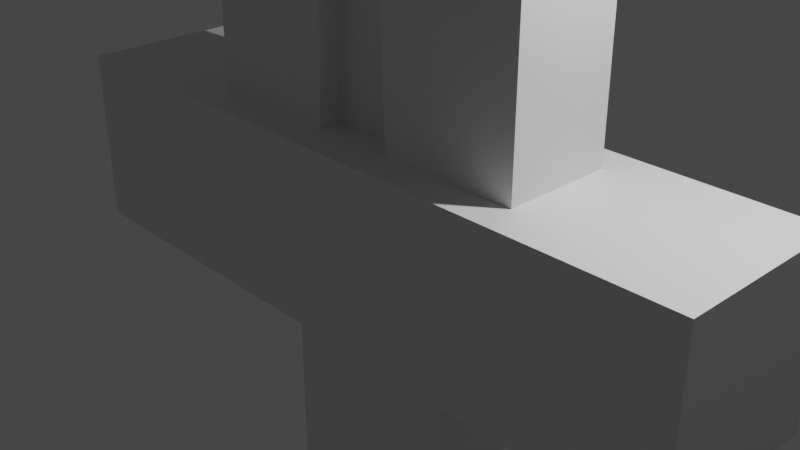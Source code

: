 # Source: SwordPrize.blend  (saved by Blender 3.6.13; exported with 4.5.12 LTS)
import bpy
from mathutils import Matrix  # noqa: F401  (used for matrix-valued properties, if any)

bpy.ops.wm.read_factory_settings(use_empty=True)
scene = bpy.context.scene
scene.name = 'Scene'

# ---- collections
col_collection = bpy.data.collections.new('Collection'); scene.collection.children.link(col_collection)

# ---- materials (node trees are filled in below, after node groups)
mat_material = bpy.data.materials.new('Material')
mat_material.alpha_threshold = 0.0
mat_material.use_transparent_shadow = False
mat_material.roughness = 0.5
mat_material.line_color = (0.0, 0.0, 0.0, 1.0)

# ---- material node trees
mat_material.use_nodes = True; mat_material.node_tree.nodes.clear()
_N = mat_material.node_tree.nodes; _L = mat_material.node_tree.links
n0 = _N.new('ShaderNodeOutputMaterial'); n0.name = 'Material Output'; n0.location = (300, 300)
n1 = _N.new('ShaderNodeBsdfPrincipled'); n1.name = 'Principled BSDF'; n1.location = (10, 300)
n1.distribution = 'GGX'
n1.subsurface_method = 'RANDOM_WALK_SKIN'
n1.inputs[3].default_value = 1.45
n1.inputs[27].default_value = (0.0, 0.0, 0.0, 1.0)
n1.inputs[28].default_value = 1.0
_L.new(n1.outputs[0], n0.inputs[0])
n0.is_active_output = True

# ---- world
world_world = bpy.data.worlds.new('World'); scene.world = world_world
world_world.use_nodes = True; world_world.node_tree.nodes.clear()
_N = world_world.node_tree.nodes; _L = world_world.node_tree.links
n0 = _N.new('ShaderNodeOutputWorld'); n0.name = 'World Output'; n0.location = (300, 300)
n1 = _N.new('ShaderNodeBackground'); n1.name = 'Background'; n1.location = (10, 300)
n1.inputs[0].default_value = (0.05088, 0.05088, 0.05088, 1.0)
_L.new(n1.outputs[0], n0.inputs[0])
n0.is_active_output = True
world_world.color = (0.05088, 0.05088, 0.05088)
world_world.use_sun_shadow = False
world_world.sun_shadow_jitter_overblur = 0.0

# ---- cameras
cam_camera = bpy.data.cameras.new('Camera')
cam_camera.clip_end = 100.0
cam_camera.ortho_scale = 7.314

# ---- lights
light_light = bpy.data.lights.new('Light', 'POINT')
light_light.transmission_factor = 0.0
light_light.energy = 1000.0
light_light.shadow_soft_size = 0.1
light_light.shadow_maximum_resolution = 0.006
light_light.use_absolute_resolution = True

# ---- meshes
me_cube = bpy.data.meshes.new('Cube')
me_cube.from_pydata([(1.99, 0.6064, 1.0), (3.374, 0.3739, -1.0), (1.99, -0.6064, 1.0), (3.374, -0.3739, -1.0), (-1.99, 0.6064, 1.0), (-3.374, 0.3739, -1.0), (-1.99, -0.6064, 1.0), (-3.374, -0.3739, -1.0), (4.0, -1.0, 1.0), (-4.0, -1.0, 1.0), (4.0, 1.0, 1.0), (-4.0, 1.0, 1.0), (-0.004357, 0.0, 15.83), (-4.0, 1.0, -1.0), (-4.0, -1.0, -1.0), (4.0, 1.0, -1.0), (4.0, -1.0, -1.0), (-3.374, 0.3739, -1.059), (-3.374, -0.3739, -1.059), (3.374, 0.3739, -1.059), (3.374, -0.3739, -1.059), (-3.374, 0.3739, -1.029), (-3.374, -0.3739, -1.029), (3.374, 0.3739, -1.029), (3.374, -0.3739, -1.029), (-3.372, 0.3591, -1.012), (-3.372, -0.3888, -1.012), (3.376, 0.3591, -1.012), (3.376, -0.3888, -1.012), (-3.356, 0.3256, -1.14), (-3.356, -0.1591, -1.14), (3.128, 0.3256, -1.14), (3.128, -0.1591, -1.14), (-3.488, 0.4572, -1.14), (-3.488, -0.2907, -1.14), (3.26, 0.4572, -1.14), (3.26, -0.2907, -1.14), (-3.356, 0.3256, -1.14), (-3.356, -0.1591, -1.14), (3.128, 0.3256, -1.14), (3.128, -0.1591, -1.14), (-1.183, 0.6853, -1.129), (-1.021, -0.5187, -1.129), (0.9551, 0.6853, -1.129), (1.118, -0.5187, -1.129), (-1.185, 0.6853, -4.715), (-1.023, -0.5187, -4.715), (0.9529, 0.6853, -4.715), (1.115, -0.5187, -4.715), (1.99, 0.6064, 12.92), (1.99, -0.6064, 12.92), (-1.99, -0.6064, 12.92), (-1.99, 0.6064, 12.92), (0.9258, 1.0, -1.0), (-0.9432, 1.0, -1.0), (0.9258, -1.0, 1.0), (-0.9432, -1.0, 1.0), (-0.9432, -1.0, -1.0), (0.9258, -1.0, -1.0), (-0.9432, 1.0, 1.0), (0.9258, 1.0, 1.0), (0.4562, -0.6064, 1.0), (-0.4737, -0.6064, 1.0), (-0.4737, 0.6064, 1.0), (0.4562, 0.6064, 1.0), (0.7795, 0.3739, -1.0), (-0.797, 0.3739, -1.0), (-0.797, -0.3739, -1.0), (0.7795, -0.3739, -1.0), (0.7795, 0.3739, -1.059), (-0.797, 0.3739, -1.059), (-0.797, -0.3739, -1.059), (0.7795, -0.3739, -1.059), (0.7795, 0.3739, -1.029), (-0.797, 0.3739, -1.029), (-0.797, -0.3739, -1.029), (0.7795, -0.3739, -1.029), (0.7807, 0.3591, -1.012), (-0.7958, 0.3591, -1.012), (-0.7958, -0.3888, -1.012), (0.7807, -0.3888, -1.012), (0.6997, 0.4572, -1.14), (-0.8769, 0.4572, -1.14), (-0.8769, -0.2907, -1.14), (0.6997, -0.2907, -1.14), (0.6689, 0.3256, -1.14), (-0.8461, 0.3256, -1.14), (-0.8461, -0.1591, -1.14), (0.6689, -0.1591, -1.14), (0.6689, 0.3256, -1.14), (-0.8461, 0.3256, -1.14), (-0.8461, -0.1591, -1.14), (0.6689, -0.1591, -1.14), (0.1612, 0.6853, -1.129), (-0.3384, 0.6853, -1.129), (-0.2245, -0.5187, -1.129), (0.275, -0.5187, -1.129), (0.1597, 0.6853, -4.715), (-0.3398, 0.6853, -4.715), (-0.226, -0.5187, -4.715), (0.2735, -0.5187, -4.715), (-0.008714, 0.6064, 12.92), (-0.4737, 0.384, 1.0), (-0.008714, -0.6064, 12.92), (0.4562, 0.384, 1.0), (-0.008714, 0.384, 12.92), (0.4562, -0.3163, 1.0), (-0.4737, -0.3163, 1.0), (-0.008714, -0.3163, 12.92)], [], [(50, 49, 12), (57, 56, 9, 14), (14, 9, 11, 13), (1, 3, 20, 19), (15, 10, 8, 16), (53, 60, 10, 15), (62, 6, 9, 56), (0, 2, 8, 10), (6, 4, 11, 9), (64, 0, 10, 60), (52, 51, 12), (103, 50, 12), (101, 52, 12), (5, 7, 14, 13), (66, 5, 13, 54), (68, 3, 16, 58), (3, 1, 15, 16), (71, 18, 22, 75), (65, 1, 19, 69), (67, 7, 18, 71), (7, 5, 17, 18), (23, 24, 28, 27), (18, 17, 21, 22), (19, 20, 24, 23), (69, 19, 23, 73), (77, 27, 35, 81), (73, 23, 27, 77), (75, 22, 26, 79), (22, 21, 25, 26), (31, 32, 44, 43), (79, 26, 34, 83), (26, 25, 33, 34), (27, 28, 36, 35), (37, 38, 34, 33), (86, 37, 33, 82), (88, 40, 36, 84), (40, 39, 35, 36), (29, 30, 38, 37), (90, 29, 37, 86), (92, 32, 40, 88), (32, 31, 39, 40), (95, 42, 46, 99), (89, 31, 43, 93), (91, 30, 42, 95), (30, 29, 41, 42), (97, 47, 48, 100), (42, 41, 45, 46), (43, 44, 48, 47), (93, 43, 47, 97), (63, 4, 52, 101), (61, 2, 50, 103), (4, 6, 51, 52), (2, 0, 49, 50), (6, 62, 103, 51), (103, 62, 107, 108), (0, 64, 101, 49), (63, 101, 105, 102), (41, 94, 98, 45), (94, 93, 97, 98), (45, 98, 99, 46), (98, 97, 100, 99), (32, 92, 96, 44), (92, 91, 95, 96), (29, 90, 94, 41), (90, 89, 93, 94), (44, 96, 100, 48), (96, 95, 99, 100), (30, 91, 87, 38), (91, 92, 88, 87), (31, 89, 85, 39), (89, 90, 86, 85), (38, 87, 83, 34), (87, 88, 84, 83), (39, 85, 81, 35), (85, 86, 82, 81), (28, 80, 84, 36), (80, 79, 83, 84), (24, 76, 80, 28), (76, 75, 79, 80), (21, 74, 78, 25), (74, 73, 77, 78), (25, 78, 82, 33), (78, 77, 81, 82), (17, 70, 74, 21), (70, 69, 73, 74), (3, 68, 72, 20), (68, 67, 71, 72), (5, 66, 70, 17), (66, 65, 69, 70), (20, 72, 76, 24), (72, 71, 75, 76), (7, 67, 57, 14), (67, 68, 58, 57), (1, 65, 53, 15), (65, 66, 54, 53), (49, 101, 12), (104, 102, 105), (51, 103, 12), (101, 64, 104, 105), (4, 63, 59, 11), (63, 64, 60, 59), (2, 61, 55, 8), (61, 62, 56, 55), (13, 11, 59, 54), (54, 59, 60, 53), (16, 8, 55, 58), (58, 55, 56, 57), (64, 63, 102, 104), (107, 106, 108), (61, 103, 108, 106), (62, 61, 106, 107)])
_uv = me_cube.uv_layers.new(name='UVMap')
_uv.uv.foreach_set('vector', [0.6373, 0.7008, 0.6373, 0.5492, 0.6373, 0.7008, 0.375, 0.9167, 0.625, 0.9167, 0.625, 1.0, 0.375, 1.0, 0.375, 0.0, 0.625, 0.0, 0.625, 0.25, 0.375, 0.25, 0.3554, 0.5783, 0.3554, 0.6717, 0.3554, 0.6717, 0.3554, 0.5783, 0.375, 0.5, 0.625, 0.5, 0.625, 0.75, 0.375, 0.75, 0.375, 0.4167, 0.625, 0.4167, 0.625, 0.5, 0.375, 0.5, 0.7876, 0.7008, 0.8627, 0.7008, 0.875, 0.75, 0.7917, 0.75, 0.6373, 0.5492, 0.6373, 0.7008, 0.625, 0.75, 0.625, 0.5, 0.8627, 0.7008, 0.8627, 0.5492, 0.875, 0.5, 0.875, 0.75, 0.7124, 0.5492, 0.6373, 0.5492, 0.625, 0.5, 0.7083, 0.5, 0.8627, 0.5492, 0.8627, 0.7008, 0.8627, 0.5492, 0.7124, 0.7008, 0.6373, 0.7008, 0.7124, 0.7008, 0.7876, 0.5492, 0.8627, 0.5492, 0.7876, 0.5492, 0.1446, 0.5783, 0.1446, 0.6717, 0.125, 0.75, 0.125, 0.5, 0.2149, 0.5783, 0.1446, 0.5783, 0.125, 0.5, 0.2083, 0.5, 0.2851, 0.6717, 0.3554, 0.6717, 0.375, 0.75, 0.2917, 0.75, 0.3554, 0.6717, 0.3554, 0.5783, 0.375, 0.5, 0.375, 0.75, 0.2149, 0.6717, 0.1446, 0.6717, 0.1446, 0.6717, 0.2149, 0.6717, 0.2851, 0.5783, 0.3554, 0.5783, 0.3554, 0.5783, 0.2851, 0.5783, 0.2149, 0.6717, 0.1446, 0.6717, 0.1446, 0.6717, 0.2149, 0.6717, 0.1446, 0.6717, 0.1446, 0.5783, 0.1446, 0.5783, 0.1446, 0.6717, 0.3554, 0.5783, 0.3554, 0.6717, 0.3554, 0.6717, 0.3554, 0.5783, 0.1446, 0.6717, 0.1446, 0.5783, 0.1446, 0.5783, 0.1446, 0.6717, 0.3554, 0.5783, 0.3554, 0.6717, 0.3554, 0.6717, 0.3554, 0.5783, 0.2851, 0.5783, 0.3554, 0.5783, 0.3554, 0.5783, 0.2851, 0.5783, 0.2851, 0.5783, 0.3554, 0.5783, 0.3554, 0.5783, 0.2851, 0.5783, 0.2851, 0.5783, 0.3554, 0.5783, 0.3554, 0.5783, 0.2851, 0.5783, 0.2149, 0.6717, 0.1446, 0.6717, 0.1446, 0.6717, 0.2149, 0.6717, 0.1446, 0.6717, 0.1446, 0.5783, 0.1446, 0.5783, 0.1446, 0.6717, 0.3513, 0.5947, 0.3513, 0.6553, 0.3513, 0.6553, 0.3513, 0.5947, 0.2149, 0.6717, 0.1446, 0.6717, 0.1446, 0.6717, 0.2149, 0.6717, 0.1446, 0.6717, 0.1446, 0.5783, 0.1446, 0.5783, 0.1446, 0.6717, 0.3554, 0.5783, 0.3554, 0.6717, 0.3554, 0.6717, 0.3554, 0.5783, 0.1487, 0.5947, 0.1487, 0.6553, 0.1446, 0.6717, 0.1446, 0.5783, 0.2162, 0.5947, 0.1487, 0.5947, 0.1446, 0.5783, 0.2149, 0.5783, 0.2838, 0.6553, 0.3513, 0.6553, 0.3554, 0.6717, 0.2851, 0.6717, 0.3513, 0.6553, 0.3513, 0.5947, 0.3554, 0.5783, 0.3554, 0.6717, 0.1487, 0.5947, 0.1487, 0.6553, 0.1487, 0.6553, 0.1487, 0.5947, 0.2162, 0.5947, 0.1487, 0.5947, 0.1487, 0.5947, 0.2162, 0.5947, 0.2838, 0.6553, 0.3513, 0.6553, 0.3513, 0.6553, 0.2838, 0.6553, 0.3513, 0.6553, 0.3513, 0.5947, 0.3513, 0.5947, 0.3513, 0.6553, 0.2162, 0.6553, 0.1487, 0.6553, 0.1487, 0.6553, 0.2162, 0.6553, 0.2838, 0.5947, 0.3513, 0.5947, 0.3513, 0.5947, 0.2838, 0.5947, 0.2162, 0.6553, 0.1487, 0.6553, 0.1487, 0.6553, 0.2162, 0.6553, 0.1487, 0.6553, 0.1487, 0.5947, 0.1487, 0.5947, 0.1487, 0.6553, 0.2838, 0.5947, 0.3513, 0.5947, 0.3513, 0.6553, 0.2838, 0.6553, 0.1487, 0.6553, 0.1487, 0.5947, 0.1487, 0.5947, 0.1487, 0.6553, 0.3513, 0.5947, 0.3513, 0.6553, 0.3513, 0.6553, 0.3513, 0.5947, 0.2838, 0.5947, 0.3513, 0.5947, 0.3513, 0.5947, 0.2838, 0.5947, 0.7876, 0.5492, 0.8627, 0.5492, 0.8627, 0.5492, 0.7876, 0.5492, 0.7124, 0.7008, 0.6373, 0.7008, 0.6373, 0.7008, 0.7124, 0.7008, 0.8627, 0.5492, 0.8627, 0.7008, 0.8627, 0.7008, 0.8627, 0.5492, 0.6373, 0.7008, 0.6373, 0.5492, 0.6373, 0.5492, 0.6373, 0.7008, 0.8627, 0.7008, 0.7876, 0.7008, 0.7876, 0.7008, 0.8627, 0.7008, 0.7876, 0.7008, 0.7876, 0.7008, 0.7876, 0.7008, 0.7876, 0.7008, 0.6373, 0.5492, 0.7124, 0.5492, 0.7124, 0.5492, 0.6373, 0.5492, 0.7876, 0.5492, 0.7876, 0.5492, 0.7876, 0.5492, 0.7876, 0.5492, 0.1487, 0.5947, 0.2162, 0.5947, 0.2162, 0.5947, 0.1487, 0.5947, 0.2162, 0.5947, 0.2838, 0.5947, 0.2838, 0.5947, 0.2162, 0.5947, 0.1487, 0.5947, 0.2162, 0.5947, 0.2162, 0.6553, 0.1487, 0.6553, 0.2162, 0.5947, 0.2838, 0.5947, 0.2838, 0.6553, 0.2162, 0.6553, 0.3513, 0.6553, 0.2838, 0.6553, 0.2838, 0.6553, 0.3513, 0.6553, 0.2838, 0.6553, 0.2162, 0.6553, 0.2162, 0.6553, 0.2838, 0.6553, 0.1487, 0.5947, 0.2162, 0.5947, 0.2162, 0.5947, 0.1487, 0.5947, 0.2162, 0.5947, 0.2838, 0.5947, 0.2838, 0.5947, 0.2162, 0.5947, 0.3513, 0.6553, 0.2838, 0.6553, 0.2838, 0.6553, 0.3513, 0.6553, 0.2838, 0.6553, 0.2162, 0.6553, 0.2162, 0.6553, 0.2838, 0.6553, 0.1487, 0.6553, 0.2162, 0.6553, 0.2162, 0.6553, 0.1487, 0.6553, 0.2162, 0.6553, 0.2838, 0.6553, 0.2838, 0.6553, 0.2162, 0.6553, 0.3513, 0.5947, 0.2838, 0.5947, 0.2838, 0.5947, 0.3513, 0.5947, 0.2838, 0.5947, 0.2162, 0.5947, 0.2162, 0.5947, 0.2838, 0.5947, 0.1487, 0.6553, 0.2162, 0.6553, 0.2149, 0.6717, 0.1446, 0.6717, 0.2162, 0.6553, 0.2838, 0.6553, 0.2851, 0.6717, 0.2149, 0.6717, 0.3513, 0.5947, 0.2838, 0.5947, 0.2851, 0.5783, 0.3554, 0.5783, 0.2838, 0.5947, 0.2162, 0.5947, 0.2149, 0.5783, 0.2851, 0.5783, 0.3554, 0.6717, 0.2851, 0.6717, 0.2851, 0.6717, 0.3554, 0.6717, 0.2851, 0.6717, 0.2149, 0.6717, 0.2149, 0.6717, 0.2851, 0.6717, 0.3554, 0.6717, 0.2851, 0.6717, 0.2851, 0.6717, 0.3554, 0.6717, 0.2851, 0.6717, 0.2149, 0.6717, 0.2149, 0.6717, 0.2851, 0.6717, 0.1446, 0.5783, 0.2149, 0.5783, 0.2149, 0.5783, 0.1446, 0.5783, 0.2149, 0.5783, 0.2851, 0.5783, 0.2851, 0.5783, 0.2149, 0.5783, 0.1446, 0.5783, 0.2149, 0.5783, 0.2149, 0.5783, 0.1446, 0.5783, 0.2149, 0.5783, 0.2851, 0.5783, 0.2851, 0.5783, 0.2149, 0.5783, 0.1446, 0.5783, 0.2149, 0.5783, 0.2149, 0.5783, 0.1446, 0.5783, 0.2149, 0.5783, 0.2851, 0.5783, 0.2851, 0.5783, 0.2149, 0.5783, 0.3554, 0.6717, 0.2851, 0.6717, 0.2851, 0.6717, 0.3554, 0.6717, 0.2851, 0.6717, 0.2149, 0.6717, 0.2149, 0.6717, 0.2851, 0.6717, 0.1446, 0.5783, 0.2149, 0.5783, 0.2149, 0.5783, 0.1446, 0.5783, 0.2149, 0.5783, 0.2851, 0.5783, 0.2851, 0.5783, 0.2149, 0.5783, 0.3554, 0.6717, 0.2851, 0.6717, 0.2851, 0.6717, 0.3554, 0.6717, 0.2851, 0.6717, 0.2149, 0.6717, 0.2149, 0.6717, 0.2851, 0.6717, 0.1446, 0.6717, 0.2149, 0.6717, 0.2083, 0.75, 0.125, 0.75, 0.2149, 0.6717, 0.2851, 0.6717, 0.2917, 0.75, 0.2083, 0.75, 0.3554, 0.5783, 0.2851, 0.5783, 0.2917, 0.5, 0.375, 0.5, 0.2851, 0.5783, 0.2149, 0.5783, 0.2083, 0.5, 0.2917, 0.5, 0.6373, 0.5492, 0.7124, 0.5492, 0.6373, 0.5492, 0.7124, 0.5492, 0.7876, 0.5492, 0.7124, 0.5492, 0.8627, 0.7008, 0.7876, 0.7008, 0.8627, 0.7008, 0.7124, 0.5492, 0.7124, 0.5492, 0.7124, 0.5492, 0.7124, 0.5492, 0.8627, 0.5492, 0.7876, 0.5492, 0.7917, 0.5, 0.875, 0.5, 0.7876, 0.5492, 0.7124, 0.5492, 0.7083, 0.5, 0.7917, 0.5, 0.6373, 0.7008, 0.7124, 0.7008, 0.7083, 0.75, 0.625, 0.75, 0.7124, 0.7008, 0.7876, 0.7008, 0.7917, 0.75, 0.7083, 0.75, 0.375, 0.25, 0.625, 0.25, 0.625, 0.3333, 0.375, 0.3333, 0.375, 0.3333, 0.625, 0.3333, 0.625, 0.4167, 0.375, 0.4167, 0.375, 0.75, 0.625, 0.75, 0.625, 0.8333, 0.375, 0.8333, 0.375, 0.8333, 0.625, 0.8333, 0.625, 0.9167, 0.375, 0.9167, 0.7124, 0.5492, 0.7876, 0.5492, 0.7876, 0.5492, 0.7124, 0.5492, 0.7876, 0.7008, 0.7124, 0.7008, 0.7876, 0.7008, 0.7124, 0.7008, 0.7124, 0.7008, 0.7124, 0.7008, 0.7124, 0.7008, 0.7876, 0.7008, 0.7124, 0.7008, 0.7124, 0.7008, 0.7876, 0.7008])
me_cube.materials.append(mat_material)
me_cube.use_mirror_vertex_groups = False
me_cube.update()

# ---- objects
ob_cube = bpy.data.objects.new('Cube', me_cube)
ob_light = bpy.data.objects.new('Light', light_light)
ob_camera = bpy.data.objects.new('Camera', cam_camera)

# ---- transforms, parenting, visibility, modifiers, constraints
ob_cube.location = (0.0, 0.0, 0.0)
ob_cube.lock_rotations_4d = False
ob_cube.empty_display_type = 'ARROWS'
ob_cube.lineart.crease_threshold = 0.0
ob_light.location = (4.076, 1.005, 5.904)
ob_light.rotation_euler = (0.6503, 0.05522, 1.866)
ob_light.lock_rotations_4d = False
ob_light.empty_display_type = 'ARROWS'
ob_light.color = (0.0, 0.0, 0.0, 0.0)
ob_light.lineart.crease_threshold = 0.0
ob_camera.location = (7.359, -6.926, 4.958)
ob_camera.rotation_euler = (1.109, 0.0, 0.8149)
ob_camera.lock_rotations_4d = False
ob_camera.empty_display_type = 'ARROWS'
ob_camera.color = (0.0, 0.0, 0.0, 0.0)
ob_camera.display_type = 'WIRE'
ob_camera.lineart.crease_threshold = 0.0

# ---- collection membership
col_collection.objects.link(ob_cube)
col_collection.objects.link(ob_light)
col_collection.objects.link(ob_camera)

# ---- scene / render settings (as saved in the file)
scene.camera = ob_camera
scene.frame_start = 1; scene.frame_end = 250; scene.frame_set(1)
scene.render.engine = 'BLENDER_EEVEE_NEXT'
scene.cycles.sampling_pattern = 'TABULATED_SOBOL'
scene.view_settings.view_transform = 'Filmic'
bpy.context.view_layer.update()

